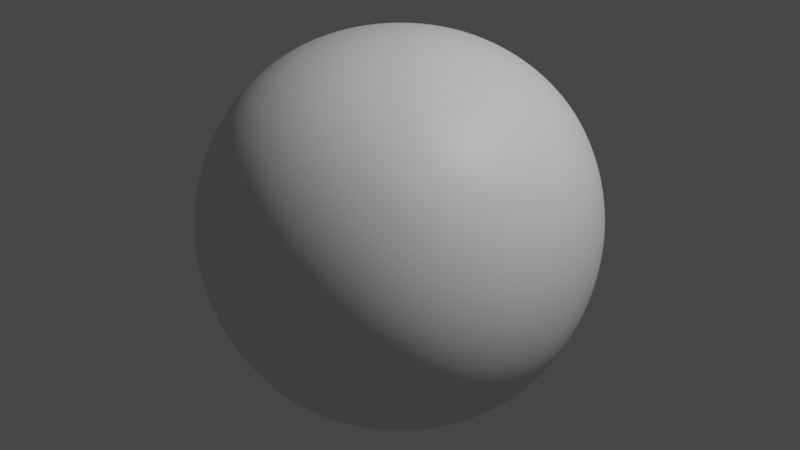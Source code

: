 # Source: startup.blend  (saved by Blender 5.0.113; exported with 4.5.12 LTS)
import bpy
from mathutils import Matrix  # noqa: F401  (used for matrix-valued properties, if any)

bpy.ops.wm.read_factory_settings(use_empty=True)
scene = bpy.context.scene
scene.name = 'Scene'

# ---- collections
col_collection = bpy.data.collections.new('Collection'); scene.collection.children.link(col_collection)

# ---- materials (node trees are filled in below, after node groups)
mat_material = bpy.data.materials.new('Material')
mat_material.alpha_threshold = 0.0
mat_material.use_backface_culling_lightprobe_volume = False
mat_material.use_transparent_shadow = False
mat_material.roughness = 0.5
mat_material.line_color = (0.0, 0.0, 0.0, 1.0)

# ---- material node trees
mat_material.use_nodes = True; mat_material.node_tree.nodes.clear()
_N = mat_material.node_tree.nodes; _L = mat_material.node_tree.links
n0 = _N.new('ShaderNodeOutputMaterial'); n0.name = 'Material Output'; n0.location = (300, 300)
n1 = _N.new('ShaderNodeBsdfPrincipled'); n1.name = 'Principled BSDF'; n1.location = (10, 300)
n1.distribution = 'GGX'
n1.subsurface_method = 'BURLEY'
n1.inputs[3].default_value = 1.45
_L.new(n1.outputs[0], n0.inputs[0])
n0.is_active_output = True

# ---- world
world_world = bpy.data.worlds.new('World'); scene.world = world_world
world_world.use_nodes = True; world_world.node_tree.nodes.clear()
_N = world_world.node_tree.nodes; _L = world_world.node_tree.links
n0 = _N.new('ShaderNodeOutputWorld'); n0.name = 'World Output'; n0.location = (300, 300)
n1 = _N.new('ShaderNodeBackground'); n1.name = 'Background'; n1.location = (10, 300)
n1.inputs[0].default_value = (0.05088, 0.05088, 0.05088, 1.0)
_L.new(n1.outputs[0], n0.inputs[0])
n0.is_active_output = True
world_world.color = (0.05088, 0.05088, 0.05088)
world_world.use_sun_shadow = False
world_world.sun_shadow_jitter_overblur = 0.0

# ---- cameras
cam_camera = bpy.data.cameras.new('Camera')
cam_camera.clip_end = 100.0
cam_camera.ortho_scale = 7.314
cam_camera.dof.focus_distance = 0.0
cam_camera.dof.aperture_fstop = 128.0

# ---- lights
light_lamp = bpy.data.lights.new('Lamp', 'POINT')
light_lamp.transmission_factor = 0.0
light_lamp.cutoff_distance = 30.0
light_lamp.energy = 1000.0
light_lamp.shadow_buffer_clip_start = 1.001
light_lamp.shadow_soft_size = 0.1
light_lamp.shadow_maximum_resolution = 0.006
light_lamp.use_absolute_resolution = True

# ---- meshes
me_quad_sphere = bpy.data.meshes.new('Quad Sphere')
me_quad_sphere.from_pydata([(1.5, 1.5, 1.5), (1.5, 1.5, -1.5), (1.5, -1.5, 1.5), (1.5, -1.5, -1.5), (-1.5, 1.5, 1.5), (-1.5, 1.5, -1.5), (-1.5, -1.5, 1.5), (-1.5, -1.5, -1.5)], [], [(7, 6, 4, 5), (5, 1, 3, 7), (0, 4, 6, 2), (1, 0, 2, 3), (3, 2, 6, 7), (5, 4, 0, 1)])
me_quad_sphere.polygons.foreach_set('use_smooth', [True] * 6)
me_quad_sphere.materials.append(mat_material)
me_quad_sphere.use_remesh_preserve_volume = False
me_quad_sphere.use_remesh_preserve_attributes = False
me_quad_sphere.use_mirror_vertex_groups = False
me_quad_sphere.update()

# ---- objects
ob_camera = bpy.data.objects.new('Camera', cam_camera)
ob_quad_sphere = bpy.data.objects.new('Quad Sphere', me_quad_sphere)
ob_lamp = bpy.data.objects.new('Lamp', light_lamp)

# ---- transforms, parenting, visibility, modifiers, constraints
ob_camera.location = (7.359, -6.926, 4.946)
ob_camera.rotation_euler = (1.109, 0.0, 0.8149)
ob_camera.lock_rotations_4d = False
ob_camera.empty_display_type = 'ARROWS'
ob_camera.color = (0.0, 0.0, 0.0, 0.0)
ob_camera.display_type = 'WIRE'
ob_camera.lineart.crease_threshold = 0.0
ob_quad_sphere.location = (0.0, 0.0, 0.0)
ob_quad_sphere.lock_rotations_4d = False
ob_quad_sphere.empty_display_type = 'ARROWS'
ob_quad_sphere.lineart.crease_threshold = 0.0
_m = ob_quad_sphere.modifiers.new('Subdivision', 'SUBSURF')
_m.uv_smooth = 'PRESERVE_CORNERS'
_m.levels = 6
_m.render_levels = 6
_m.show_only_control_edges = False
ob_lamp.location = (4.076, 1.005, 5.904)
ob_lamp.rotation_euler = (0.6503, 0.05522, 1.866)
ob_lamp.lock_rotations_4d = False
ob_lamp.empty_display_type = 'ARROWS'
ob_lamp.color = (0.0, 0.0, 0.0, 0.0)
ob_lamp.lineart.crease_threshold = 0.0

# ---- collection membership
col_collection.objects.link(ob_camera)
col_collection.objects.link(ob_quad_sphere)
col_collection.objects.link(ob_lamp)

# ---- scene / render settings (as saved in the file)
scene.frame_start = 1; scene.frame_end = 250; scene.frame_set(1)
scene.render.engine = 'BLENDER_EEVEE_NEXT'
scene.render.motion_blur_shutter = 1.0
scene.render.bake_bias = 0.0
scene.render.bake_samples = 0
scene.cycles.use_denoising = False
scene.cycles.samples = 128
scene.cycles.sampling_pattern = 'TABULATED_SOBOL'
scene.cycles.use_adaptive_sampling = False
scene.cycles.use_light_tree = False
scene.view_settings.view_transform = 'Filmic'
bpy.context.view_layer.update()

# ---- added for rendering (the .blend has no active camera): camera
cam_auto = bpy.data.cameras.new('AutoCamera')
cam_auto.lens = 50.0
cam_auto.sensor_width = 36.0
cam_auto.clip_end = 1000.0
ob_auto_camera = bpy.data.objects.new('AutoCamera', cam_auto)
scene.collection.objects.link(ob_auto_camera)
ob_auto_camera.location = (4.03602, -4.84322, 3.22881)
ob_auto_camera.rotation_euler = (1.09748, -7.21219e-08, 0.694738)
scene.camera = ob_auto_camera
bpy.context.view_layer.update()

